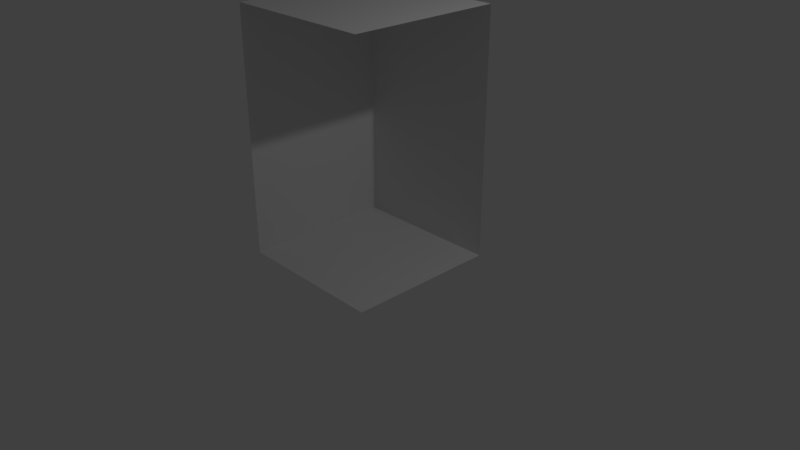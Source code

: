 # Source: corridor_arch1_corner_collision.blend  (saved by Blender 2.79.0; exported with 4.5.12 LTS)
import bpy
from mathutils import Matrix  # noqa: F401  (used for matrix-valued properties, if any)

bpy.ops.wm.read_factory_settings(use_empty=True)
scene = bpy.context.scene
scene.name = 'Scene'

# ---- collections
col_collection_1 = bpy.data.collections.new('Collection 1'); scene.collection.children.link(col_collection_1)

# ---- world
world_world = bpy.data.worlds.new('World'); scene.world = world_world
world_world.color = (0.05088, 0.05088, 0.05088)
world_world.use_sun_shadow = False
world_world.sun_shadow_jitter_overblur = 0.0
world_world.cycles.sampling_method = 'MANUAL'

# ---- cameras
cam_camera = bpy.data.cameras.new('Camera')
cam_camera.clip_end = 100.0
cam_camera.lens = 35.0
cam_camera.sensor_width = 32.0
cam_camera.sensor_height = 18.0
cam_camera.ortho_scale = 7.314
cam_camera.dof.focus_distance = 0.0
cam_camera.dof.aperture_fstop = 128.0

# ---- lights
light_lamp = bpy.data.lights.new('Lamp', 'POINT')
light_lamp.transmission_factor = 0.0
light_lamp.cutoff_distance = 30.0
light_lamp.energy = 100.0
light_lamp.shadow_buffer_clip_start = 1.001
light_lamp.shadow_soft_size = 0.1
light_lamp.shadow_maximum_resolution = 0.006
light_lamp.use_absolute_resolution = True

# ---- meshes
me_plane = bpy.data.meshes.new('Plane')
me_plane.from_pydata([(-1.0, -1.0, 0.0), (1.0, -1.0, 0.0), (-1.0, 1.0, 0.0), (1.0, 1.0, 0.0), (-1.0, -1.0, 3.2), (1.0, -1.0, 3.2), (-1.0, 1.0, 3.2), (1.0, 1.0, 3.2)], [], [(0, 1, 3, 2), (4, 6, 7, 5), (0, 2, 6, 4), (2, 3, 7, 6)])
me_plane.use_remesh_preserve_volume = False
me_plane.use_remesh_preserve_attributes = False
me_plane.use_mirror_vertex_groups = False
me_plane.update()

# ---- objects
ob_plane = bpy.data.objects.new('Plane', me_plane)
ob_lamp = bpy.data.objects.new('Lamp', light_lamp)
ob_camera = bpy.data.objects.new('Camera', cam_camera)

# ---- transforms, parenting, visibility, modifiers, constraints
ob_plane.location = (0.0, 0.0, 0.0)
ob_plane.lineart.crease_threshold = 0.0
ob_lamp.location = (4.076, 1.005, 5.904)
ob_lamp.rotation_euler = (0.6503, 0.05522, 1.866)
ob_lamp.lock_rotations_4d = False
ob_lamp.empty_display_type = 'ARROWS'
ob_lamp.color = (0.0, 0.0, 0.0, 0.0)
ob_lamp.lineart.crease_threshold = 0.0
ob_camera.location = (7.481, -6.508, 5.344)
ob_camera.rotation_euler = (1.109, 0.0, 0.8149)
ob_camera.lock_rotations_4d = False
ob_camera.empty_display_type = 'ARROWS'
ob_camera.color = (0.0, 0.0, 0.0, 0.0)
ob_camera.display_type = 'WIRE'
ob_camera.lineart.crease_threshold = 0.0

# ---- collection membership
col_collection_1.objects.link(ob_plane)
col_collection_1.objects.link(ob_lamp)
col_collection_1.objects.link(ob_camera)

# ---- scene / render settings (as saved in the file)
scene.camera = ob_camera
scene.frame_start = 1; scene.frame_end = 250; scene.frame_set(1)
scene.render.engine = 'BLENDER_EEVEE_NEXT'
scene.render.resolution_percentage = 50
scene.render.dither_intensity = 0.0
scene.cycles.use_denoising = False
scene.cycles.samples = 128
scene.cycles.sampling_pattern = 'TABULATED_SOBOL'
scene.cycles.use_adaptive_sampling = False
scene.cycles.use_light_tree = False
scene.cycles.blur_glossy = 0.0
scene.cycles.sample_clamp_indirect = 0.0
scene.view_settings.view_transform = 'Standard'
bpy.context.view_layer.update()
